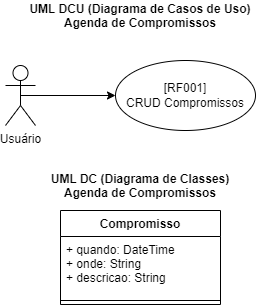

The diagram above was exported from draw.io. Its source (the exported page's mxGraphModel, read from the mxfile embedded in the PNG):
<mxGraphModel dx="1434" dy="788" grid="1" gridSize="10" guides="1" tooltips="1" connect="1" arrows="1" fold="1" page="1" pageScale="1" pageWidth="1169" pageHeight="827" math="0" shadow="0">
  <root>
    <mxCell id="0" />
    <mxCell id="1" parent="0" />
    <mxCell id="_B2ZqLpY-FtM3iBdT4zS-1" value="UML DCU (Diagrama de Casos de Uso)&#10;Agenda de Compromissos" style="text;align=center;fontStyle=1;verticalAlign=middle;spacingLeft=3;spacingRight=3;strokeColor=none;rotatable=0;points=[[0,0.5],[1,0.5]];portConstraint=eastwest;" vertex="1" parent="1">
      <mxGeometry x="480" y="50" width="210" height="30" as="geometry" />
    </mxCell>
    <mxCell id="_B2ZqLpY-FtM3iBdT4zS-2" value="Compromisso" style="swimlane;fontStyle=1;align=center;verticalAlign=top;childLayout=stackLayout;horizontal=1;startSize=26;horizontalStack=0;resizeParent=1;resizeParentMax=0;resizeLast=0;collapsible=1;marginBottom=0;" vertex="1" parent="1">
      <mxGeometry x="505" y="260" width="160" height="94" as="geometry" />
    </mxCell>
    <mxCell id="_B2ZqLpY-FtM3iBdT4zS-3" value="+ quando: DateTime&#10;+ onde: String&#10;+ descricao: String" style="text;strokeColor=none;fillColor=none;align=left;verticalAlign=top;spacingLeft=4;spacingRight=4;overflow=hidden;rotatable=0;points=[[0,0.5],[1,0.5]];portConstraint=eastwest;" vertex="1" parent="_B2ZqLpY-FtM3iBdT4zS-2">
      <mxGeometry y="26" width="160" height="60" as="geometry" />
    </mxCell>
    <mxCell id="_B2ZqLpY-FtM3iBdT4zS-4" value="" style="line;strokeWidth=1;fillColor=none;align=left;verticalAlign=middle;spacingTop=-1;spacingLeft=3;spacingRight=3;rotatable=0;labelPosition=right;points=[];portConstraint=eastwest;strokeColor=inherit;" vertex="1" parent="_B2ZqLpY-FtM3iBdT4zS-2">
      <mxGeometry y="86" width="160" height="8" as="geometry" />
    </mxCell>
    <mxCell id="_B2ZqLpY-FtM3iBdT4zS-6" value="UML DC (Diagrama de Classes)&#10;Agenda de Compromissos" style="text;align=center;fontStyle=1;verticalAlign=middle;spacingLeft=3;spacingRight=3;strokeColor=none;rotatable=0;points=[[0,0.5],[1,0.5]];portConstraint=eastwest;" vertex="1" parent="1">
      <mxGeometry x="480" y="220" width="210" height="30" as="geometry" />
    </mxCell>
    <mxCell id="_B2ZqLpY-FtM3iBdT4zS-10" style="edgeStyle=orthogonalEdgeStyle;rounded=0;orthogonalLoop=1;jettySize=auto;html=1;exitX=0.5;exitY=0.5;exitDx=0;exitDy=0;exitPerimeter=0;entryX=0;entryY=0.5;entryDx=0;entryDy=0;" edge="1" parent="1" source="_B2ZqLpY-FtM3iBdT4zS-7" target="_B2ZqLpY-FtM3iBdT4zS-8">
      <mxGeometry relative="1" as="geometry" />
    </mxCell>
    <mxCell id="_B2ZqLpY-FtM3iBdT4zS-7" value="Usuário" style="shape=umlActor;verticalLabelPosition=bottom;verticalAlign=top;html=1;" vertex="1" parent="1">
      <mxGeometry x="450" y="115" width="30" height="60" as="geometry" />
    </mxCell>
    <mxCell id="_B2ZqLpY-FtM3iBdT4zS-8" value="[RF001]&lt;br&gt;CRUD Compromissos" style="ellipse;whiteSpace=wrap;html=1;" vertex="1" parent="1">
      <mxGeometry x="560" y="110" width="140" height="70" as="geometry" />
    </mxCell>
  </root>
</mxGraphModel>